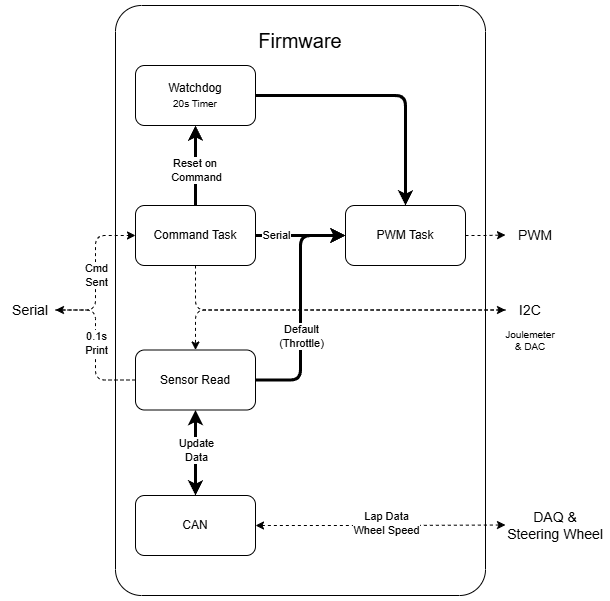

The diagram above was exported from draw.io. Its source (the exported page's mxGraphModel, read from the mxfile embedded in the PNG):
<mxGraphModel dx="1426" dy="849" grid="1" gridSize="10" guides="1" tooltips="1" connect="1" arrows="1" fold="1" page="1" pageScale="1" pageWidth="827" pageHeight="1169" math="0" shadow="0">
  <root>
    <mxCell id="0" />
    <mxCell id="1" parent="0" />
    <mxCell id="-ud4IrtqW7vMxMUbVtxV-32" parent="1" style="rounded=1;whiteSpace=wrap;html=1;arcSize=7;" value="" vertex="1">
      <mxGeometry height="590" width="370" x="170" y="180" as="geometry" />
    </mxCell>
    <mxCell id="-ud4IrtqW7vMxMUbVtxV-2" parent="1" style="text;html=1;whiteSpace=wrap;strokeColor=none;fillColor=none;align=center;verticalAlign=middle;rounded=0;fontSize=20;" value="Firmware" vertex="1">
      <mxGeometry height="30" width="60" x="325" y="200" as="geometry" />
    </mxCell>
    <mxCell id="-ud4IrtqW7vMxMUbVtxV-23" edge="1" parent="1" source="-ud4IrtqW7vMxMUbVtxV-3" style="edgeStyle=orthogonalEdgeStyle;rounded=1;orthogonalLoop=1;jettySize=auto;html=1;entryX=0;entryY=0.5;entryDx=0;entryDy=0;curved=0;strokeWidth=3;" target="-ud4IrtqW7vMxMUbVtxV-15">
      <mxGeometry relative="1" as="geometry" />
    </mxCell>
    <mxCell id="-ud4IrtqW7vMxMUbVtxV-36" connectable="0" parent="-ud4IrtqW7vMxMUbVtxV-23" style="edgeLabel;html=1;align=center;verticalAlign=middle;resizable=0;points=[];" value="Default&lt;br&gt;(Throttle)" vertex="1">
      <mxGeometry relative="1" x="-0.1474" y="1" as="geometry">
        <mxPoint x="1" y="11" as="offset" />
      </mxGeometry>
    </mxCell>
    <mxCell id="-ud4IrtqW7vMxMUbVtxV-35" edge="1" parent="1" source="-ud4IrtqW7vMxMUbVtxV-3" style="edgeStyle=orthogonalEdgeStyle;rounded=1;orthogonalLoop=1;jettySize=auto;html=1;entryX=1;entryY=0.5;entryDx=0;entryDy=0;curved=0;dashed=1;" target="-ud4IrtqW7vMxMUbVtxV-33">
      <mxGeometry relative="1" as="geometry" />
    </mxCell>
    <mxCell id="-ud4IrtqW7vMxMUbVtxV-41" connectable="0" parent="-ud4IrtqW7vMxMUbVtxV-35" style="edgeLabel;html=1;align=center;verticalAlign=middle;resizable=0;points=[];" value="0.1s&lt;br&gt;Print" vertex="1">
      <mxGeometry relative="1" x="0.0333" as="geometry">
        <mxPoint as="offset" />
      </mxGeometry>
    </mxCell>
    <mxCell id="-ud4IrtqW7vMxMUbVtxV-3" parent="1" style="rounded=1;whiteSpace=wrap;html=1;" value="Sensor Read" vertex="1">
      <mxGeometry height="60" width="120" x="190" y="524.5" as="geometry" />
    </mxCell>
    <mxCell id="-ud4IrtqW7vMxMUbVtxV-16" edge="1" parent="1" source="-ud4IrtqW7vMxMUbVtxV-4" style="edgeStyle=orthogonalEdgeStyle;rounded=0;orthogonalLoop=1;jettySize=auto;html=1;exitX=1;exitY=0.5;exitDx=0;exitDy=0;entryX=0;entryY=0.5;entryDx=0;entryDy=0;strokeWidth=3;" target="-ud4IrtqW7vMxMUbVtxV-15">
      <mxGeometry relative="1" as="geometry" />
    </mxCell>
    <mxCell id="-ud4IrtqW7vMxMUbVtxV-19" edge="1" parent="1" source="-ud4IrtqW7vMxMUbVtxV-4" style="edgeStyle=orthogonalEdgeStyle;rounded=0;orthogonalLoop=1;jettySize=auto;html=1;exitX=0.5;exitY=0;exitDx=0;exitDy=0;entryX=0.5;entryY=1;entryDx=0;entryDy=0;strokeWidth=3;" target="-ud4IrtqW7vMxMUbVtxV-7">
      <mxGeometry relative="1" as="geometry" />
    </mxCell>
    <mxCell id="-ud4IrtqW7vMxMUbVtxV-38" connectable="0" parent="-ud4IrtqW7vMxMUbVtxV-19" style="edgeLabel;html=1;align=center;verticalAlign=middle;resizable=0;points=[];" value="Reset on&amp;nbsp;&lt;div&gt;Command&lt;/div&gt;" vertex="1">
      <mxGeometry relative="1" x="-0.1086" as="geometry">
        <mxPoint as="offset" />
      </mxGeometry>
    </mxCell>
    <mxCell id="-ud4IrtqW7vMxMUbVtxV-27" edge="1" parent="1" source="-ud4IrtqW7vMxMUbVtxV-4" style="edgeStyle=orthogonalEdgeStyle;rounded=1;orthogonalLoop=1;jettySize=auto;html=1;exitX=0.5;exitY=1;exitDx=0;exitDy=0;entryX=0;entryY=0.5;entryDx=0;entryDy=0;strokeColor=default;curved=0;dashed=1;" target="-ud4IrtqW7vMxMUbVtxV-18">
      <mxGeometry relative="1" as="geometry" />
    </mxCell>
    <mxCell id="-ud4IrtqW7vMxMUbVtxV-4" parent="1" style="rounded=1;whiteSpace=wrap;html=1;" value="Command Task" vertex="1">
      <mxGeometry height="60" width="120" x="190" y="380" as="geometry" />
    </mxCell>
    <mxCell id="-ud4IrtqW7vMxMUbVtxV-20" edge="1" parent="1" source="-ud4IrtqW7vMxMUbVtxV-7" style="edgeStyle=orthogonalEdgeStyle;rounded=1;orthogonalLoop=1;jettySize=auto;html=1;exitX=1;exitY=0.5;exitDx=0;exitDy=0;entryX=0.5;entryY=0;entryDx=0;entryDy=0;curved=0;strokeWidth=3;" target="-ud4IrtqW7vMxMUbVtxV-15">
      <mxGeometry relative="1" as="geometry" />
    </mxCell>
    <mxCell id="-ud4IrtqW7vMxMUbVtxV-7" parent="1" style="rounded=1;whiteSpace=wrap;html=1;" value="Watchdog&lt;br&gt;&lt;font style=&quot;font-size: 10px;&quot;&gt;20s Timer&lt;/font&gt;" vertex="1">
      <mxGeometry height="60" width="120" x="190" y="240" as="geometry" />
    </mxCell>
    <mxCell id="-ud4IrtqW7vMxMUbVtxV-28" edge="1" parent="1" source="-ud4IrtqW7vMxMUbVtxV-14" style="edgeStyle=orthogonalEdgeStyle;rounded=0;orthogonalLoop=1;jettySize=auto;html=1;exitX=0.5;exitY=0;exitDx=0;exitDy=0;entryX=0.5;entryY=1;entryDx=0;entryDy=0;startArrow=classic;startFill=1;strokeWidth=3;" target="-ud4IrtqW7vMxMUbVtxV-3">
      <mxGeometry relative="1" as="geometry" />
    </mxCell>
    <mxCell id="-ud4IrtqW7vMxMUbVtxV-40" connectable="0" parent="-ud4IrtqW7vMxMUbVtxV-28" style="edgeLabel;html=1;align=center;verticalAlign=middle;resizable=0;points=[];" value="Update &lt;br&gt;Data" vertex="1">
      <mxGeometry relative="1" x="0.0838" y="1" as="geometry">
        <mxPoint x="1" as="offset" />
      </mxGeometry>
    </mxCell>
    <mxCell id="-ud4IrtqW7vMxMUbVtxV-31" edge="1" parent="1" source="-ud4IrtqW7vMxMUbVtxV-14" style="edgeStyle=orthogonalEdgeStyle;rounded=0;orthogonalLoop=1;jettySize=auto;html=1;exitX=1;exitY=0.5;exitDx=0;exitDy=0;entryX=0;entryY=0.5;entryDx=0;entryDy=0;startArrow=classic;startFill=1;dashed=1;" target="-ud4IrtqW7vMxMUbVtxV-30">
      <mxGeometry relative="1" as="geometry" />
    </mxCell>
    <mxCell id="-ud4IrtqW7vMxMUbVtxV-44" connectable="0" parent="-ud4IrtqW7vMxMUbVtxV-31" style="edgeLabel;html=1;align=center;verticalAlign=middle;resizable=0;points=[];" value="Lap Data&lt;div&gt;Wheel Speed&lt;/div&gt;" vertex="1">
      <mxGeometry relative="1" x="0.0446" y="2" as="geometry">
        <mxPoint as="offset" />
      </mxGeometry>
    </mxCell>
    <mxCell id="-ud4IrtqW7vMxMUbVtxV-14" parent="1" style="rounded=1;whiteSpace=wrap;html=1;" value="CAN" vertex="1">
      <mxGeometry height="60" width="120" x="190" y="670" as="geometry" />
    </mxCell>
    <mxCell id="-ud4IrtqW7vMxMUbVtxV-29" edge="1" parent="1" source="-ud4IrtqW7vMxMUbVtxV-15" style="edgeStyle=orthogonalEdgeStyle;rounded=0;orthogonalLoop=1;jettySize=auto;html=1;exitX=1;exitY=0.5;exitDx=0;exitDy=0;entryX=0;entryY=0.5;entryDx=0;entryDy=0;dashed=1;" target="-ud4IrtqW7vMxMUbVtxV-17">
      <mxGeometry relative="1" as="geometry" />
    </mxCell>
    <mxCell id="-ud4IrtqW7vMxMUbVtxV-15" parent="1" style="rounded=1;whiteSpace=wrap;html=1;" value="PWM Task" vertex="1">
      <mxGeometry height="60" width="120" x="400" y="380" as="geometry" />
    </mxCell>
    <mxCell id="-ud4IrtqW7vMxMUbVtxV-17" parent="1" style="text;html=1;whiteSpace=wrap;strokeColor=none;fillColor=none;align=center;verticalAlign=middle;rounded=0;fontSize=14;" value="PWM" vertex="1">
      <mxGeometry height="30" width="60" x="560" y="394.5" as="geometry" />
    </mxCell>
    <mxCell id="-ud4IrtqW7vMxMUbVtxV-25" edge="1" parent="1" source="-ud4IrtqW7vMxMUbVtxV-18" style="edgeStyle=orthogonalEdgeStyle;rounded=1;orthogonalLoop=1;jettySize=auto;html=1;exitX=0;exitY=0.5;exitDx=0;exitDy=0;entryX=0.5;entryY=0;entryDx=0;entryDy=0;curved=0;dashed=1;" target="-ud4IrtqW7vMxMUbVtxV-3">
      <mxGeometry relative="1" as="geometry" />
    </mxCell>
    <mxCell id="-ud4IrtqW7vMxMUbVtxV-18" parent="1" style="text;html=1;whiteSpace=wrap;strokeColor=none;fillColor=none;align=center;verticalAlign=middle;rounded=0;fontSize=14;" value="I2C" vertex="1">
      <mxGeometry height="30" width="50" x="560" y="469.5" as="geometry" />
    </mxCell>
    <mxCell id="-ud4IrtqW7vMxMUbVtxV-30" parent="1" style="text;html=1;whiteSpace=wrap;strokeColor=none;fillColor=none;align=center;verticalAlign=middle;rounded=0;fontSize=14;" value="DAQ &amp;amp; Steering Wheel" vertex="1">
      <mxGeometry height="30" width="100" x="560" y="684.5" as="geometry" />
    </mxCell>
    <mxCell id="-ud4IrtqW7vMxMUbVtxV-34" edge="1" parent="1" source="-ud4IrtqW7vMxMUbVtxV-33" style="edgeStyle=orthogonalEdgeStyle;rounded=1;orthogonalLoop=1;jettySize=auto;html=1;exitX=1;exitY=0.5;exitDx=0;exitDy=0;entryX=0;entryY=0.5;entryDx=0;entryDy=0;curved=0;dashed=1;" target="-ud4IrtqW7vMxMUbVtxV-4">
      <mxGeometry relative="1" as="geometry" />
    </mxCell>
    <mxCell id="-ud4IrtqW7vMxMUbVtxV-42" connectable="0" parent="-ud4IrtqW7vMxMUbVtxV-34" style="edgeLabel;html=1;align=center;verticalAlign=middle;resizable=0;points=[];" value="Cmd&lt;br&gt;Sent" vertex="1">
      <mxGeometry relative="1" x="0.0464" y="-3" as="geometry">
        <mxPoint x="-3" y="6" as="offset" />
      </mxGeometry>
    </mxCell>
    <mxCell id="-ud4IrtqW7vMxMUbVtxV-33" parent="1" style="text;html=1;whiteSpace=wrap;strokeColor=none;fillColor=none;align=center;verticalAlign=middle;rounded=0;fontSize=14;" value="Serial" vertex="1">
      <mxGeometry height="30" width="50" x="60" y="469.5" as="geometry" />
    </mxCell>
    <mxCell id="-ud4IrtqW7vMxMUbVtxV-37" connectable="0" parent="1" style="edgeLabel;html=1;align=center;verticalAlign=middle;resizable=0;points=[];" value="Serial" vertex="1">
      <mxGeometry x="330" y="409.5" as="geometry" />
    </mxCell>
    <mxCell id="-ud4IrtqW7vMxMUbVtxV-43" parent="1" style="text;html=1;whiteSpace=wrap;strokeColor=none;fillColor=none;align=center;verticalAlign=middle;rounded=0;fontSize=10;" value="Joulemeter &amp;amp; DAC" vertex="1">
      <mxGeometry height="30" width="60" x="555" y="499.5" as="geometry" />
    </mxCell>
  </root>
</mxGraphModel>